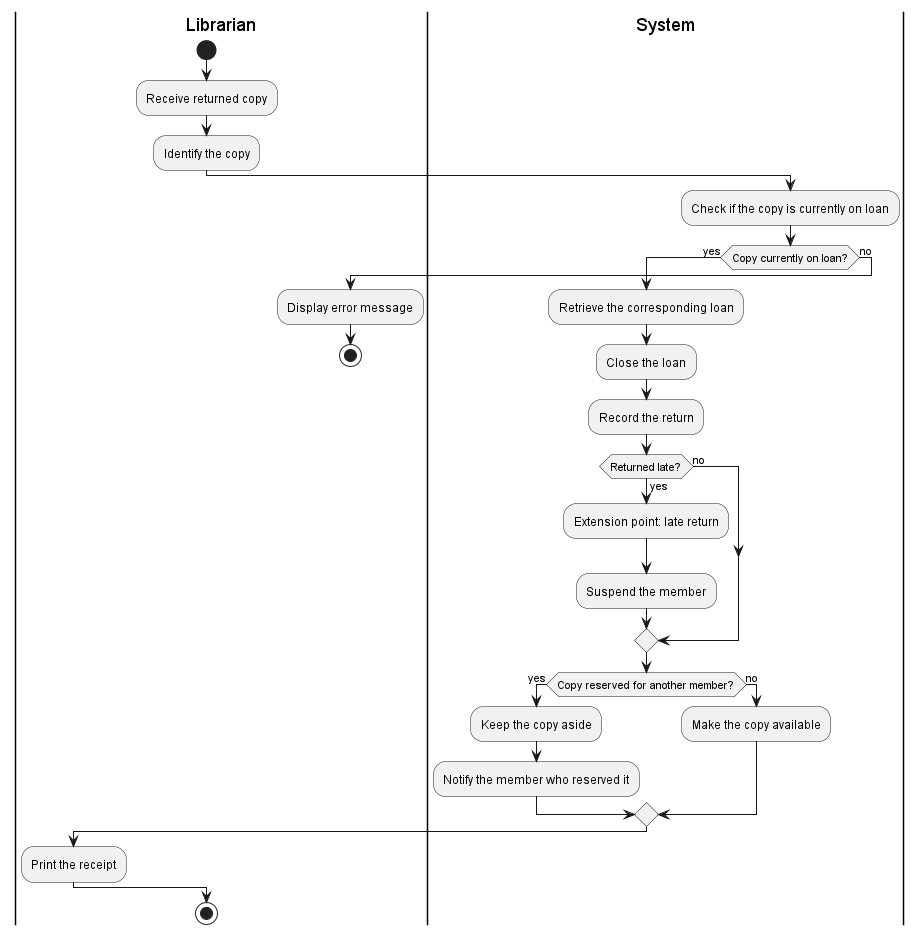

The diagram above was rendered by PlantUML. Its source (embedded in the PNG):
@startuml

|Librarian|
start
:Receive returned copy;
:Identify the copy;

|System|
:Check if the copy is currently on loan;

if (Copy currently on loan?) then (yes)

    :Retrieve the corresponding loan;
    :Close the loan;
    :Record the return;

    if (Returned late?) then (yes)
        :Extension point: late return;
        :Suspend the member;
    else (no)
    endif

    if (Copy reserved for another member?) then (yes)
        :Keep the copy aside;
        :Notify the member who reserved it;
    else (no)
        :Make the copy available;
    endif

    |Librarian|
    :Print the receipt;

else (no)
    :Display error message;
    stop
endif

stop

@enduml